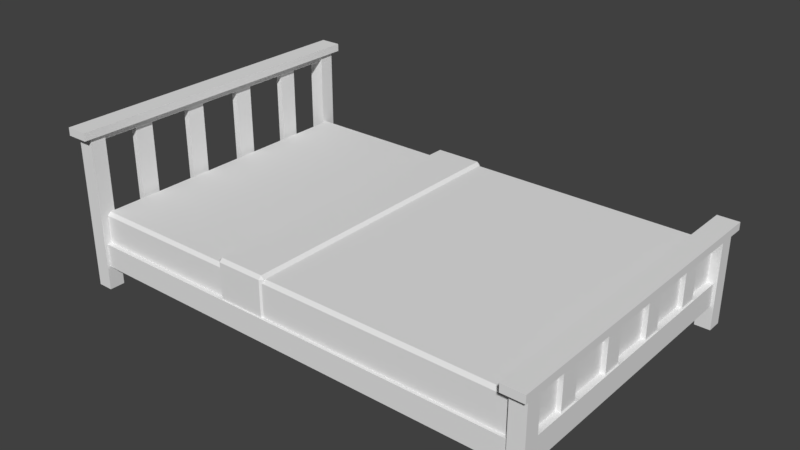 # Source: Kasur_.blend  (saved by Blender 2.79.0; exported with 4.5.12 LTS)
import bpy
from mathutils import Matrix  # noqa: F401  (used for matrix-valued properties, if any)

bpy.ops.wm.read_factory_settings(use_empty=True)
scene = bpy.context.scene
scene.name = 'Scene'

# ---- collections
col_collection_1 = bpy.data.collections.new('Collection 1'); scene.collection.children.link(col_collection_1)

# ---- materials (node trees are filled in below, after node groups)
mat_kasur_kayu = bpy.data.materials.new('Kasur_Kayu')
mat_kasur_kayu.alpha_threshold = 0.0
mat_kasur_kayu.use_transparent_shadow = False
mat_kasur_kayu.preview_render_type = 'FLAT'
mat_kasur_kayu.roughness = 0.5
mat_kasur_kayu.specular_intensity = 0.0
mat_kasur_kayu.line_color = (0.0, 0.0, 0.0, 1.0)

# ---- material node trees

# ---- world
world_world = bpy.data.worlds.new('World'); scene.world = world_world
world_world.color = (0.05088, 0.05088, 0.05088)
world_world.use_sun_shadow = False
world_world.sun_shadow_jitter_overblur = 0.0
world_world.cycles.sampling_method = 'MANUAL'

# ---- meshes
me_cube_053 = bpy.data.meshes.new('Cube.053')
me_cube_053.from_pydata([(-1.45, -0.93, 0.2), (-1.45, -0.95, 0.22), (-1.47, -0.93, 0.22), (-1.45, -0.95, 0.48), (-1.45, -0.93, 0.5), (-1.47, -0.93, 0.48), (-1.45, 0.93, 0.2), (-1.47, 0.93, 0.22), (-1.45, 0.95, 0.22), (-1.45, 0.93, 0.5), (-1.45, 0.95, 0.48), (-1.47, 0.93, 0.48), (1.45, -0.93, 0.2), (1.47, -0.93, 0.22), (1.45, -0.95, 0.22), (1.45, -0.93, 0.5), (1.45, -0.95, 0.48), (1.47, -0.93, 0.48), (1.45, 0.93, 0.2), (1.45, 0.95, 0.22), (1.47, 0.93, 0.22), (1.45, 0.93, 0.5), (1.47, 0.93, 0.48), (1.45, 0.95, 0.48), (-0.45, -0.95, 0.16), (-0.45, -0.97, 0.18), (-0.47, -0.95, 0.18), (-0.45, -0.97, 0.53), (-0.45, -0.95, 0.55), (-0.47, -0.95, 0.53), (-0.45, 0.95, 0.16), (-0.47, 0.95, 0.18), (-0.45, 0.97, 0.18), (-0.45, 0.95, 0.55), (-0.45, 0.97, 0.53), (-0.47, 0.95, 0.53), (-0.15, -0.95, 0.16), (-0.13, -0.95, 0.18), (-0.15, -0.97, 0.18), (-0.15, -0.95, 0.55), (-0.15, -0.97, 0.53), (-0.13, -0.95, 0.53), (-0.15, 0.95, 0.16), (-0.15, 0.97, 0.18), (-0.13, 0.95, 0.18), (-0.15, 0.95, 0.55), (-0.13, 0.95, 0.53), (-0.15, 0.97, 0.53), (-0.25, -0.94, 0.18), (-0.25, -0.96, 0.2), (-0.27, -0.94, 0.2), (-0.25, -0.96, 0.51), (-0.25, -0.94, 0.53), (-0.27, -0.94, 0.51), (-0.25, 0.94, 0.18), (-0.27, 0.94, 0.2), (-0.25, 0.96, 0.2), (-0.25, 0.94, 0.53), (-0.25, 0.96, 0.51), (-0.27, 0.94, 0.51), (1.47, -0.94, 0.18), (1.49, -0.94, 0.2), (1.47, -0.96, 0.2), (1.47, -0.94, 0.53), (1.47, -0.96, 0.51), (1.49, -0.94, 0.51), (1.47, 0.94, 0.18), (1.47, 0.96, 0.2), (1.49, 0.94, 0.2), (1.47, 0.94, 0.53), (1.49, 0.94, 0.51), (1.47, 0.96, 0.51)], [], [(14, 16, 3, 1), (20, 22, 17, 13), (21, 9, 4, 15), (2, 5, 11, 7), (8, 10, 23, 19), (0, 1, 2), (3, 4, 5), (6, 7, 8), (9, 10, 11), (12, 13, 14), (15, 16, 17), (18, 19, 20), (21, 22, 23), (6, 0, 2, 7), (1, 3, 5, 2), (4, 9, 11, 5), (10, 8, 7, 11), (18, 6, 8, 19), (9, 21, 23, 10), (22, 20, 19, 23), (12, 18, 20, 13), (21, 15, 17, 22), (16, 14, 13, 17), (0, 12, 14, 1), (15, 4, 3, 16), (6, 18, 12, 0), (38, 40, 27, 25), (44, 46, 41, 37), (45, 33, 28, 39), (26, 29, 35, 31), (32, 34, 47, 43), (24, 25, 26), (27, 28, 29), (30, 31, 32), (33, 34, 35), (36, 37, 38), (39, 40, 41), (42, 43, 44), (45, 46, 47), (30, 24, 26, 31), (25, 27, 29, 26), (28, 33, 35, 29), (34, 32, 31, 35), (42, 30, 32, 43), (33, 45, 47, 34), (46, 44, 43, 47), (36, 42, 44, 37), (45, 39, 41, 46), (40, 38, 37, 41), (24, 36, 38, 25), (39, 28, 27, 40), (30, 42, 36, 24), (62, 64, 51, 49), (68, 70, 65, 61), (69, 57, 52, 63), (50, 53, 59, 55), (56, 58, 71, 67), (48, 49, 50), (51, 52, 53), (54, 55, 56), (57, 58, 59), (60, 61, 62), (63, 64, 65), (66, 67, 68), (69, 70, 71), (54, 48, 50, 55), (49, 51, 53, 50), (52, 57, 59, 53), (58, 56, 55, 59), (66, 54, 56, 67), (57, 69, 71, 58), (70, 68, 67, 71), (60, 66, 68, 61), (69, 63, 65, 70), (64, 62, 61, 65), (48, 60, 62, 49), (63, 52, 51, 64), (54, 66, 60, 48)])
me_cube_053.use_remesh_preserve_volume = False
me_cube_053.use_remesh_preserve_attributes = False
me_cube_053.use_mirror_vertex_groups = False
me_cube_053.update()
me_cube_032 = bpy.data.meshes.new('Cube.032')
me_cube_032.from_pydata([(1.45, -1.0, 0.0), (1.45, -1.0, 0.6), (1.45, -0.9, 0.0), (1.45, -0.9, 0.6), (1.55, -1.0, 0.0), (1.55, -1.0, 0.6), (1.55, -0.9, 0.0), (1.55, -0.9, 0.6), (-1.55, 0.9, 0.0), (-1.55, 0.9, 1.0), (-1.55, 1.0, 0.0), (-1.55, 1.0, 1.0), (-1.45, 0.9, 0.0), (-1.45, 0.9, 1.0), (-1.45, 1.0, 0.0), (-1.45, 1.0, 1.0), (-1.54, 0.9, 0.95), (-1.54, 0.9, 1.0), (-1.46, 0.9, 0.95), (-1.46, 0.9, 1.0), (-1.54, -0.9, 0.95), (-1.54, -0.9, 1.0), (-1.46, -0.9, 0.95), (-1.46, -0.9, 1.0), (-1.57, 1.05, 0.99), (-1.57, 1.05, 1.04), (-1.43, 1.05, 0.99), (-1.43, 1.05, 1.04), (-1.57, -1.05, 0.99), (-1.57, -1.05, 1.04), (-1.43, -1.05, 0.99), (-1.43, -1.05, 1.04), (1.48, -0.54, 0.3), (1.48, -0.54, 0.59), (1.52, -0.54, 0.3), (1.52, -0.54, 0.59), (1.48, -0.66, 0.3), (1.48, -0.66, 0.59), (1.52, -0.66, 0.3), (1.52, -0.66, 0.59), (-1.52, -0.54, 0.29), (-1.52, -0.54, 1.0), (-1.48, -0.54, 0.29), (-1.48, -0.54, 1.0), (-1.52, -0.66, 0.29), (-1.52, -0.66, 1.0), (-1.48, -0.66, 0.29), (-1.48, -0.66, 1.0), (-1.53, 0.9, 0.15), (-1.53, 0.9, 0.3), (-1.47, 0.9, 0.15), (-1.47, 0.9, 0.3), (-1.53, -0.9, 0.15), (-1.53, -0.9, 0.3), (-1.47, -0.9, 0.15), (-1.47, -0.9, 0.3), (-1.45, -0.98, 0.15), (-1.45, -0.98, 0.3), (-1.45, -0.91, 0.15), (-1.45, -0.91, 0.3), (1.45, -0.98, 0.15), (1.45, -0.98, 0.3), (1.45, -0.91, 0.15), (1.45, -0.91, 0.3), (-1.55, -1.0, 0.0), (-1.55, -1.0, 1.0), (-1.55, -0.9, 0.0), (-1.55, -0.9, 1.0), (-1.45, -1.0, 0.0), (-1.45, -1.0, 1.0), (-1.45, -0.9, 0.0), (-1.45, -0.9, 1.0), (-1.45, 0.91, 0.15), (-1.45, 0.91, 0.3), (-1.45, 0.98, 0.15), (-1.45, 0.98, 0.3), (1.45, 0.91, 0.15), (1.45, 0.91, 0.3), (1.45, 0.98, 0.15), (1.45, 0.98, 0.3), (1.46, 0.9, 0.55), (1.46, 0.9, 0.6), (1.54, 0.9, 0.55), (1.54, 0.9, 0.6), (1.46, -0.9, 0.55), (1.46, -0.9, 0.6), (1.54, -0.9, 0.55), (1.54, -0.9, 0.6), (1.43, 1.05, 0.59), (1.43, 1.05, 0.64), (1.57, 1.05, 0.59), (1.57, 1.05, 0.64), (1.43, -1.05, 0.59), (1.43, -1.05, 0.64), (1.57, -1.05, 0.59), (1.57, -1.05, 0.64), (1.45, 0.9, 0.0), (1.45, 0.9, 0.6), (1.45, 1.0, 0.0), (1.45, 1.0, 0.6), (1.55, 0.9, 0.0), (1.55, 0.9, 0.6), (1.55, 1.0, 0.0), (1.55, 1.0, 0.6), (1.48, 0.66, 0.3), (1.48, 0.66, 0.59), (1.52, 0.66, 0.3), (1.52, 0.66, 0.59), (1.48, 0.54, 0.3), (1.48, 0.54, 0.59), (1.52, 0.54, 0.3), (1.52, 0.54, 0.59), (-1.52, 0.66, 0.29), (-1.52, 0.66, 1.0), (-1.48, 0.66, 0.29), (-1.48, 0.66, 1.0), (-1.52, 0.54, 0.29), (-1.52, 0.54, 1.0), (-1.48, 0.54, 0.29), (-1.48, 0.54, 1.0), (1.48, -0.14, 0.3), (1.48, -0.14, 0.59), (1.52, -0.14, 0.3), (1.52, -0.14, 0.59), (1.48, -0.26, 0.3), (1.48, -0.26, 0.59), (1.52, -0.26, 0.3), (1.52, -0.26, 0.59), (-1.52, -0.14, 0.29), (-1.52, -0.14, 1.0), (-1.48, -0.14, 0.29), (-1.48, -0.14, 1.0), (-1.52, -0.26, 0.29), (-1.52, -0.26, 1.0), (-1.48, -0.26, 0.29), (-1.48, -0.26, 1.0), (1.48, 0.26, 0.3), (1.48, 0.26, 0.59), (1.52, 0.26, 0.3), (1.52, 0.26, 0.59), (1.48, 0.14, 0.3), (1.48, 0.14, 0.59), (1.52, 0.14, 0.3), (1.52, 0.14, 0.59), (-1.52, 0.26, 0.29), (-1.52, 0.26, 1.0), (-1.48, 0.26, 0.29), (-1.48, 0.26, 1.0), (-1.52, 0.14, 0.29), (-1.52, 0.14, 1.0), (-1.48, 0.14, 0.29), (-1.48, 0.14, 1.0), (1.47, 0.9, 0.15), (1.47, 0.9, 0.3), (1.53, 0.9, 0.15), (1.53, 0.9, 0.3), (1.47, -0.9, 0.15), (1.47, -0.9, 0.3), (1.53, -0.9, 0.15), (1.53, -0.9, 0.3)], [], [(0, 1, 3, 2), (2, 3, 7, 6), (6, 7, 5, 4), (4, 5, 1, 0), (2, 6, 4, 0), (7, 3, 1, 5), (8, 9, 11, 10), (10, 11, 15, 14), (14, 15, 13, 12), (12, 13, 9, 8), (10, 14, 12, 8), (15, 11, 9, 13), (18, 19, 23, 22), (20, 21, 17, 16), (18, 22, 20, 16), (23, 19, 17, 21), (24, 25, 27, 26), (26, 27, 31, 30), (30, 31, 29, 28), (28, 29, 25, 24), (26, 30, 28, 24), (31, 27, 25, 29), (32, 33, 35, 34), (34, 35, 39, 38), (38, 39, 37, 36), (36, 37, 33, 32), (40, 41, 43, 42), (42, 43, 47, 46), (46, 47, 45, 44), (44, 45, 41, 40), (50, 51, 55, 54), (52, 53, 49, 48), (50, 54, 52, 48), (55, 51, 49, 53), (58, 59, 63, 62), (60, 61, 57, 56), (58, 62, 60, 56), (63, 59, 57, 61), (64, 65, 67, 66), (66, 67, 71, 70), (70, 71, 69, 68), (68, 69, 65, 64), (66, 70, 68, 64), (71, 67, 65, 69), (74, 75, 79, 78), (76, 77, 73, 72), (74, 78, 76, 72), (79, 75, 73, 77), (82, 83, 87, 86), (84, 85, 81, 80), (82, 86, 84, 80), (87, 83, 81, 85), (88, 89, 91, 90), (90, 91, 95, 94), (94, 95, 93, 92), (92, 93, 89, 88), (90, 94, 92, 88), (95, 91, 89, 93), (96, 97, 99, 98), (98, 99, 103, 102), (102, 103, 101, 100), (100, 101, 97, 96), (98, 102, 100, 96), (103, 99, 97, 101), (104, 105, 107, 106), (106, 107, 111, 110), (110, 111, 109, 108), (108, 109, 105, 104), (112, 113, 115, 114), (114, 115, 119, 118), (118, 119, 117, 116), (116, 117, 113, 112), (120, 121, 123, 122), (122, 123, 127, 126), (126, 127, 125, 124), (124, 125, 121, 120), (128, 129, 131, 130), (130, 131, 135, 134), (134, 135, 133, 132), (132, 133, 129, 128), (136, 137, 139, 138), (138, 139, 143, 142), (142, 143, 141, 140), (140, 141, 137, 136), (144, 145, 147, 146), (146, 147, 151, 150), (150, 151, 149, 148), (148, 149, 145, 144), (154, 155, 159, 158), (156, 157, 153, 152), (154, 158, 156, 152), (159, 155, 153, 157)])
_uv = me_cube_032.uv_layers.new(name='UVMap')
_uv.uv.foreach_set('vector', [0.4164, 0.3142, 0.2366, 0.3142, 0.2366, 0.2609, 0.4164, 0.2609, 0.4164, 0.474, 0.2366, 0.474, 0.2366, 0.4207, 0.4164, 0.4207, 0.4164, 0.4207, 0.2366, 0.4207, 0.2366, 0.3675, 0.4164, 0.3675, 0.4164, 0.3675, 0.2366, 0.3675, 0.2366, 0.3142, 0.4164, 0.3142, 0.4164, 0.2609, 0.4463, 0.2609, 0.4463, 0.3142, 0.4164, 0.3142, 0.2067, 0.2609, 0.2366, 0.2609, 0.2366, 0.3142, 0.2067, 0.3142, 0.1525, 0.5252, 0.4521, 0.5252, 0.4521, 0.5784, 0.1525, 0.5784, 0.1525, 0.5784, 0.4521, 0.5784, 0.4521, 0.6317, 0.1525, 0.6317, 0.1525, 0.6317, 0.4521, 0.6317, 0.4521, 0.6849, 0.1525, 0.6849, 0.1525, 0.6849, 0.4521, 0.6849, 0.4521, 0.7382, 0.1525, 0.7382, 0.1226, 0.7382, 0.1226, 0.6849, 0.1525, 0.6849, 0.1525, 0.7382, 0.482, 0.6849, 0.482, 0.7382, 0.4521, 0.7382, 0.4521, 0.6849, 0.9948, 0.6039, 0.9948, 0.6305, 0.4556, 0.6305, 0.4556, 0.6039, 0.4556, 0.5613, 0.4556, 0.5347, 0.9948, 0.5347, 0.9948, 0.5613, 0.9948, 0.6039, 0.4556, 0.6039, 0.4556, 0.5613, 0.9948, 0.5613, 0.4556, 0.4921, 0.9948, 0.4921, 0.9948, 0.5347, 0.4556, 0.5347, 0.9804, 0.8918, 0.9953, 0.8918, 0.9953, 0.9664, 0.9804, 0.9664, 0.9804, 0.764, 0.9804, 0.7907, 0.3513, 0.7907, 0.3513, 0.764, 0.3513, 0.9664, 0.3363, 0.9664, 0.3363, 0.8918, 0.3513, 0.8918, 0.3513, 0.8918, 0.3513, 0.8652, 0.9804, 0.8652, 0.9804, 0.8918, 0.9804, 0.9664, 0.3513, 0.9664, 0.3513, 0.8918, 0.9804, 0.8918, 0.3513, 0.7907, 0.9804, 0.7907, 0.9804, 0.8652, 0.3513, 0.8652, 0.01782, 0.08733, 0.1047, 0.08733, 0.1047, 0.1086, 0.01782, 0.1086, 0.01782, 0.1086, 0.1047, 0.1086, 0.1047, 0.1725, 0.01782, 0.1725, 0.01782, 0.1725, 0.1047, 0.1725, 0.1047, 0.1938, 0.01782, 0.1938, 0.01782, 0.02343, 0.1047, 0.02343, 0.1047, 0.08733, 0.01782, 0.08733, 0.01404, 0.3945, 0.2267, 0.3945, 0.2267, 0.4158, 0.01404, 0.4158, 0.01404, 0.4158, 0.2267, 0.4158, 0.2267, 0.4797, 0.01404, 0.4797, 0.01404, 0.4797, 0.2267, 0.4797, 0.2267, 0.501, 0.01404, 0.501, 0.01404, 0.3306, 0.2267, 0.3306, 0.2267, 0.3945, 0.01404, 0.3945, 0.9941, 0.2557, 0.9941, 0.3356, 0.4549, 0.3356, 0.4549, 0.2557, 0.4549, 0.4474, 0.4549, 0.3675, 0.9941, 0.3675, 0.9941, 0.4474, 0.9941, 0.4794, 0.4549, 0.4794, 0.4549, 0.4474, 0.9941, 0.4474, 0.4549, 0.3356, 0.9941, 0.3356, 0.9941, 0.3675, 0.4549, 0.3675, 0.1263, 0.2395, 0.1263, 0.1596, 0.995, 0.1596, 0.995, 0.2395, 0.995, 0.04248, 0.995, 0.1224, 0.1263, 0.1224, 0.1263, 0.04249, 0.1263, 0.005203, 0.995, 0.005199, 0.995, 0.04248, 0.1263, 0.04249, 0.995, 0.1596, 0.1263, 0.1596, 0.1263, 0.1224, 0.995, 0.1224, 0.1525, 0.5252, 0.4521, 0.5252, 0.4521, 0.5784, 0.1525, 0.5784, 0.1525, 0.5784, 0.4521, 0.5784, 0.4521, 0.6317, 0.1525, 0.6317, 0.1525, 0.6317, 0.4521, 0.6317, 0.4521, 0.6849, 0.1525, 0.6849, 0.1525, 0.6849, 0.4521, 0.6849, 0.4521, 0.7382, 0.1525, 0.7382, 0.1226, 0.7382, 0.1226, 0.6849, 0.1525, 0.6849, 0.1525, 0.7382, 0.482, 0.6849, 0.482, 0.7382, 0.4521, 0.7382, 0.4521, 0.6849, 0.1263, 0.2395, 0.1263, 0.1596, 0.995, 0.1596, 0.995, 0.2395, 0.995, 0.04248, 0.995, 0.1224, 0.1263, 0.1224, 0.1263, 0.04249, 0.1263, 0.005203, 0.995, 0.005199, 0.995, 0.04248, 0.1263, 0.04249, 0.995, 0.1596, 0.1263, 0.1596, 0.1263, 0.1224, 0.995, 0.1224, 0.9948, 0.6039, 0.9948, 0.6305, 0.4556, 0.6305, 0.4556, 0.6039, 0.4556, 0.5613, 0.4556, 0.5347, 0.9948, 0.5347, 0.9948, 0.5613, 0.9948, 0.6039, 0.4556, 0.6039, 0.4556, 0.5613, 0.9948, 0.5613, 0.4556, 0.4921, 0.9948, 0.4921, 0.9948, 0.5347, 0.4556, 0.5347, 0.9804, 0.8918, 0.9953, 0.8918, 0.9953, 0.9664, 0.9804, 0.9664, 0.9804, 0.764, 0.9804, 0.7907, 0.3513, 0.7907, 0.3513, 0.764, 0.3513, 0.9664, 0.3363, 0.9664, 0.3363, 0.8918, 0.3513, 0.8918, 0.3513, 0.8918, 0.3513, 0.8652, 0.9804, 0.8652, 0.9804, 0.8918, 0.9804, 0.9664, 0.3513, 0.9664, 0.3513, 0.8918, 0.9804, 0.8918, 0.3513, 0.7907, 0.9804, 0.7907, 0.9804, 0.8652, 0.3513, 0.8652, 0.4164, 0.3142, 0.2366, 0.3142, 0.2366, 0.2609, 0.4164, 0.2609, 0.4164, 0.474, 0.2366, 0.474, 0.2366, 0.4207, 0.4164, 0.4207, 0.4164, 0.4207, 0.2366, 0.4207, 0.2366, 0.3675, 0.4164, 0.3675, 0.4164, 0.3675, 0.2366, 0.3675, 0.2366, 0.3142, 0.4164, 0.3142, 0.4164, 0.2609, 0.4463, 0.2609, 0.4463, 0.3142, 0.4164, 0.3142, 0.2067, 0.2609, 0.2366, 0.2609, 0.2366, 0.3142, 0.2067, 0.3142, 0.01782, 0.08733, 0.1047, 0.08733, 0.1047, 0.1086, 0.01782, 0.1086, 0.01782, 0.1086, 0.1047, 0.1086, 0.1047, 0.1725, 0.01782, 0.1725, 0.01782, 0.1725, 0.1047, 0.1725, 0.1047, 0.1938, 0.01782, 0.1938, 0.01782, 0.02343, 0.1047, 0.02343, 0.1047, 0.08733, 0.01782, 0.08733, 0.01404, 0.3945, 0.2267, 0.3945, 0.2267, 0.4158, 0.01404, 0.4158, 0.01404, 0.4158, 0.2267, 0.4158, 0.2267, 0.4797, 0.01404, 0.4797, 0.01404, 0.4797, 0.2267, 0.4797, 0.2267, 0.501, 0.01404, 0.501, 0.01404, 0.3306, 0.2267, 0.3306, 0.2267, 0.3945, 0.01404, 0.3945, 0.01782, 0.08733, 0.1047, 0.08733, 0.1047, 0.1086, 0.01782, 0.1086, 0.01782, 0.1086, 0.1047, 0.1086, 0.1047, 0.1725, 0.01782, 0.1725, 0.01782, 0.1725, 0.1047, 0.1725, 0.1047, 0.1938, 0.01782, 0.1938, 0.01782, 0.02343, 0.1047, 0.02343, 0.1047, 0.08733, 0.01782, 0.08733, 0.01404, 0.3945, 0.2267, 0.3945, 0.2267, 0.4158, 0.01404, 0.4158, 0.01404, 0.4158, 0.2267, 0.4158, 0.2267, 0.4797, 0.01404, 0.4797, 0.01404, 0.4797, 0.2267, 0.4797, 0.2267, 0.501, 0.01404, 0.501, 0.01404, 0.3306, 0.2267, 0.3306, 0.2267, 0.3945, 0.01404, 0.3945, 0.01782, 0.08733, 0.1047, 0.08733, 0.1047, 0.1086, 0.01782, 0.1086, 0.01782, 0.1086, 0.1047, 0.1086, 0.1047, 0.1725, 0.01782, 0.1725, 0.01782, 0.1725, 0.1047, 0.1725, 0.1047, 0.1938, 0.01782, 0.1938, 0.01782, 0.02343, 0.1047, 0.02343, 0.1047, 0.08733, 0.01782, 0.08733, 0.01404, 0.3945, 0.2267, 0.3945, 0.2267, 0.4158, 0.01404, 0.4158, 0.01404, 0.4158, 0.2267, 0.4158, 0.2267, 0.4797, 0.01404, 0.4797, 0.01404, 0.4797, 0.2267, 0.4797, 0.2267, 0.501, 0.01404, 0.501, 0.01404, 0.3306, 0.2267, 0.3306, 0.2267, 0.3945, 0.01404, 0.3945, 0.9941, 0.2557, 0.9941, 0.3356, 0.4549, 0.3356, 0.4549, 0.2557, 0.4549, 0.4474, 0.4549, 0.3675, 0.9941, 0.3675, 0.9941, 0.4474, 0.9941, 0.4794, 0.4549, 0.4794, 0.4549, 0.4474, 0.9941, 0.4474, 0.4549, 0.3356, 0.9941, 0.3356, 0.9941, 0.3675, 0.4549, 0.3675])
me_cube_032.materials.append(mat_kasur_kayu)
me_cube_032.use_remesh_preserve_volume = False
me_cube_032.use_remesh_preserve_attributes = False
me_cube_032.use_mirror_vertex_groups = False
me_cube_032.update()

# ---- objects
ob_cube_011 = bpy.data.objects.new('Cube.011', me_cube_053)
ob_cube_012 = bpy.data.objects.new('Cube.012', me_cube_032)

# ---- transforms, parenting, visibility, modifiers, constraints
ob_cube_011.location = (0.0, 0.0, 0.0)
ob_cube_011.lineart.crease_threshold = 0.0
ob_cube_012.location = (0.0, 0.0, 0.0)
ob_cube_012.lineart.crease_threshold = 0.0

# ---- collection membership
col_collection_1.objects.link(ob_cube_011)
col_collection_1.objects.link(ob_cube_012)

# ---- scene / render settings (as saved in the file)
scene.frame_start = 1; scene.frame_end = 250; scene.frame_set(1)
scene.render.engine = 'BLENDER_EEVEE_NEXT'
scene.render.resolution_percentage = 50
scene.render.dither_intensity = 0.0
scene.cycles.use_denoising = False
scene.cycles.samples = 128
scene.cycles.sampling_pattern = 'TABULATED_SOBOL'
scene.cycles.use_adaptive_sampling = False
scene.cycles.use_light_tree = False
scene.cycles.blur_glossy = 0.0
scene.cycles.sample_clamp_indirect = 0.0
scene.view_settings.view_transform = 'Standard'
bpy.context.view_layer.update()

# ---- added for rendering (the .blend has no active camera and no usable light): camera, sun
cam_auto = bpy.data.cameras.new('AutoCamera')
cam_auto.lens = 50.0
cam_auto.sensor_width = 36.0
cam_auto.clip_end = 1000.0
ob_auto_camera = bpy.data.objects.new('AutoCamera', cam_auto)
scene.collection.objects.link(ob_auto_camera)
ob_auto_camera.location = (3.62509, -4.3501, 3.42007)
ob_auto_camera.rotation_euler = (1.09748, -7.21219e-08, 0.694738)
scene.camera = ob_auto_camera
light_auto_sun = bpy.data.lights.new('AutoSun', 'SUN')
light_auto_sun.energy = 3.0
light_auto_sun.angle = 0.0523599
ob_auto_sun = bpy.data.objects.new('AutoSun', light_auto_sun)
scene.collection.objects.link(ob_auto_sun)
ob_auto_sun.rotation_euler = (0.872665, 0.174533, 0.523599)
bpy.context.view_layer.update()
